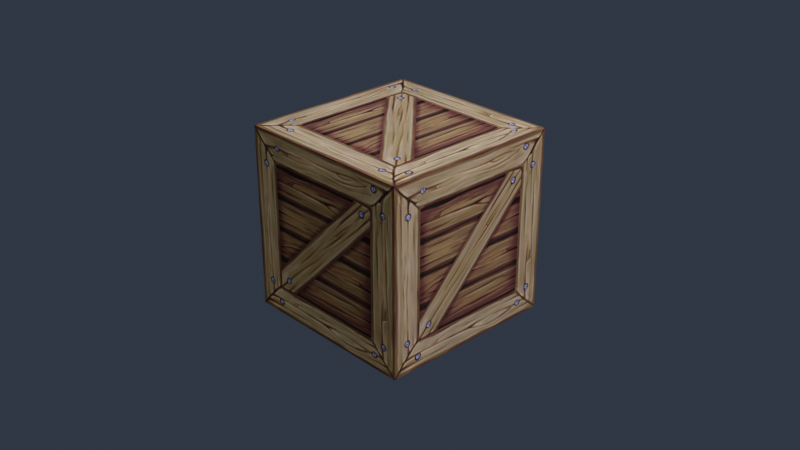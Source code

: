 # Source: Box.blend  (saved by Blender 3.3.6; exported with 4.5.12 LTS)
import bpy
from mathutils import Matrix  # noqa: F401  (used for matrix-valued properties, if any)

bpy.ops.wm.read_factory_settings(use_empty=True)
scene = bpy.context.scene
scene.name = 'Scene'

# ---- collections
col_collection = bpy.data.collections.new('Collection'); scene.collection.children.link(col_collection)

# ---- images (referenced by path relative to the original .blend; pixels are not part of the script)
import os
ASSET_DIR = os.environ.get("B2B_ASSET_DIR", "")  # directory of the original .blend (textures are referenced by path, not embedded)
HERE = os.path.dirname(os.path.abspath(__file__))  # packed textures are extracted next to this script under _unpacked/

def load_image(name, relpath, width, height, colorspace="sRGB"):
    """Load a texture the original file referenced (path relative to the .blend, or extracted next to this script)."""
    p = next((c for c in (os.path.join(HERE, relpath), os.path.join(ASSET_DIR, relpath)) if relpath and os.path.exists(c)), "")
    if p:
        img = bpy.data.images.load(p, check_existing=True)
        img.name = name
    else:  # same state as the original file: an image datablock whose file is absent (Cycles renders it pink)
        img = bpy.data.images.new(name, width, height)
        img.source = "FILE"
        img.filepath = "//" + (relpath or name)
    img.colorspace_settings.name = colorspace
    return img
img_clear_01_png = load_image('clear_01.png', '_unpacked/clear_01.74eb89f5.png', 256, 256, 'sRGB')
img_forest_exr = load_image('forest.exr', '_unpacked/forest.7280605a.exr', 1024, 512, 'Linear Rec.709')

# ---- materials (node trees are filled in below, after node groups)
mat_material = bpy.data.materials.new('Material')
mat_material.alpha_threshold = 0.0
mat_material.use_transparent_shadow = False
mat_material.roughness = 0.5
mat_material.line_color = (0.0, 0.0, 0.0, 1.0)

# ---- material node trees
mat_material.use_nodes = True; mat_material.node_tree.nodes.clear()
_N = mat_material.node_tree.nodes; _L = mat_material.node_tree.links
n0 = _N.new('ShaderNodeOutputMaterial'); n0.name = 'Material Output'; n0.location = (464, 334)
n1 = _N.new('ShaderNodeBsdfPrincipled'); n1.name = 'Principled BSDF'; n1.location = (165, 370)
n1.distribution = 'GGX'
n1.subsurface_method = 'RANDOM_WALK_SKIN'
n1.inputs[2].default_value = 1.0
n1.inputs[3].default_value = 1.45
n1.inputs[13].default_value = 0.0
n1.inputs[27].default_value = (0.0, 0.0, 0.0, 1.0)
n1.inputs[28].default_value = 1.0
n2 = _N.new('ShaderNodeTexImage'); n2.name = 'Image Texture'; n2.location = (-403, 395)
n2.image = img_clear_01_png
_L.new(n1.outputs[0], n0.inputs[0])
_L.new(n2.outputs[0], n1.inputs[0])
n0.is_active_output = True

# ---- world
world_world = bpy.data.worlds.new('World'); scene.world = world_world
world_world.use_nodes = True; world_world.node_tree.nodes.clear()
_N = world_world.node_tree.nodes; _L = world_world.node_tree.links
n0 = _N.new('ShaderNodeOutputWorld'); n0.name = 'World Output'; n0.location = (300, 300)
n1 = _N.new('ShaderNodeMixShader'); n1.name = 'Mix Shader'; n1.location = (99, 250)
n2 = _N.new('ShaderNodeBackground'); n2.name = 'Background'; n2.location = (-118, 117)
n2.inputs[0].default_value = (0.02529, 0.03338, 0.04735, 1.0)
n3 = _N.new('ShaderNodeLightPath'); n3.name = 'Light Path'; n3.location = (-296, 22)
n4 = _N.new('ShaderNodeTexCoord'); n4.name = 'Texture Coordinate'; n4.location = (-922, 295)
n5 = _N.new('ShaderNodeMapping'); n5.name = 'Mapping'; n5.location = (-659, 358)
n5.inputs[2].default_value = (0.0, 0.0, -2.133)
n6 = _N.new('ShaderNodeBackground'); n6.name = 'Background.001'; n6.location = (-115, 260)
n7 = _N.new('ShaderNodeTexEnvironment'); n7.name = 'Environment Texture'; n7.location = (-436, 345)
n7.image = img_forest_exr
n8 = _N.new('ShaderNodeGamma'); n8.name = 'Gamma'; n8.location = (-149, 384)
_L.new(n1.outputs[0], n0.inputs[0])
_L.new(n2.outputs[0], n1.inputs[2])
_L.new(n6.outputs[0], n1.inputs[1])
_L.new(n3.outputs[0], n1.inputs[0])
_L.new(n5.outputs[0], n7.inputs[0])
_L.new(n4.outputs[0], n5.inputs[0])
_L.new(n7.outputs[0], n8.inputs[0])
_L.new(n8.outputs[0], n6.inputs[0])
n0.is_active_output = True
world_world.color = (0.05088, 0.05088, 0.05088)
world_world.use_sun_shadow = False
world_world.sun_shadow_jitter_overblur = 0.0

# ---- cameras
cam_camera = bpy.data.cameras.new('Camera')
cam_camera.clip_end = 100.0
cam_camera.ortho_scale = 7.314

# ---- lights
light_light = bpy.data.lights.new('Light', 'POINT')
light_light.transmission_factor = 0.0
light_light.energy = 1000.0
light_light.shadow_soft_size = 0.1
light_light.shadow_maximum_resolution = 0.006
light_light.use_absolute_resolution = True

# ---- meshes
me_cube = bpy.data.meshes.new('Cube')
me_cube.from_pydata([(1.0, 1.0, 1.0), (1.0, 1.0, -1.0), (1.0, -1.0, 1.0), (1.0, -1.0, -1.0), (-1.0, 1.0, 1.0), (-1.0, 1.0, -1.0), (-1.0, -1.0, 1.0), (-1.0, -1.0, -1.0)], [], [(0, 4, 6, 2), (3, 2, 6, 7), (7, 6, 4, 5), (5, 1, 3, 7), (1, 0, 2, 3), (5, 4, 0, 1)])
_uv = me_cube.uv_layers.new(name='UVMap')
_uv.uv.foreach_set('vector', [0.0, 0.0, 1.0, 0.0, 1.0, 1.0, 0.0, 1.0, 0.0, 0.0, 1.0, 0.0, 1.0, 1.0, 0.0, 1.0, 0.0, 0.0, 1.0, 0.0, 1.0, 1.0, 0.0, 1.0, 0.0, 0.0, 1.0, 0.0, 1.0, 1.0, 0.0, 1.0, 0.0, 0.0, 1.0, 0.0, 1.0, 1.0, 0.0, 1.0, 0.0, 0.0, 1.0, 0.0, 1.0, 1.0, 0.0, 1.0])
me_cube.materials.append(mat_material)
me_cube.use_mirror_vertex_groups = False
me_cube.update()

# ---- objects
ob_cube = bpy.data.objects.new('Cube', me_cube)
ob_light = bpy.data.objects.new('Light', light_light)
ob_camera = bpy.data.objects.new('Camera', cam_camera)

# ---- transforms, parenting, visibility, modifiers, constraints
ob_cube.location = (0.0, 0.0, 0.0)
ob_cube.lock_rotations_4d = False
ob_cube.empty_display_type = 'ARROWS'
ob_cube.lineart.crease_threshold = 0.0
ob_light.location = (4.076, 1.005, 5.904)
ob_light.rotation_euler = (0.6503, 0.05522, 1.866)
ob_light.lock_rotations_4d = False
ob_light.empty_display_type = 'ARROWS'
ob_light.color = (0.0, 0.0, 0.0, 0.0)
ob_light.lineart.crease_threshold = 0.0
ob_camera.location = (7.359, -6.926, 4.958)
ob_camera.rotation_euler = (1.109, 0.0, 0.8149)
ob_camera.lock_rotations_4d = False
ob_camera.empty_display_type = 'ARROWS'
ob_camera.color = (0.0, 0.0, 0.0, 0.0)
ob_camera.display_type = 'WIRE'
ob_camera.lineart.crease_threshold = 0.0

# ---- collection membership
col_collection.objects.link(ob_cube)
col_collection.objects.link(ob_light)
col_collection.objects.link(ob_camera)

# ---- scene / render settings (as saved in the file)
scene.camera = ob_camera
scene.frame_start = 1; scene.frame_end = 250; scene.frame_set(1)
scene.render.engine = 'BLENDER_EEVEE_NEXT'
scene.cycles.sampling_pattern = 'TABULATED_SOBOL'
scene.cycles.use_light_tree = False
scene.eevee.use_gtao = True
scene.view_settings.view_transform = 'Filmic'
bpy.context.view_layer.update()
